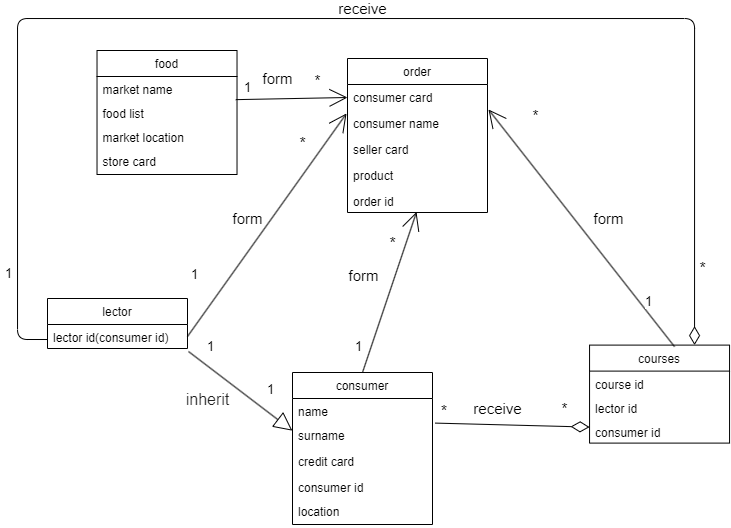

The diagram above was exported from draw.io. Its source (the exported page's mxGraphModel, read from the mxfile embedded in the PNG):
<mxGraphModel dx="1831" dy="1663" grid="1" gridSize="10" guides="1" tooltips="1" connect="1" arrows="1" fold="1" page="1" pageScale="1" pageWidth="850" pageHeight="1100" math="0" shadow="0">
  <root>
    <mxCell id="0" />
    <mxCell id="1" parent="0" />
    <mxCell id="0eG6ofpgCcPR3kmMt1Um-1" value="consumer" style="swimlane;fontStyle=0;childLayout=stackLayout;horizontal=1;startSize=26;fillColor=none;horizontalStack=0;resizeParent=1;resizeParentMax=0;resizeLast=0;collapsible=1;marginBottom=0;" vertex="1" parent="1">
      <mxGeometry x="285" y="-666" width="140" height="152" as="geometry" />
    </mxCell>
    <mxCell id="0eG6ofpgCcPR3kmMt1Um-2" value="name" style="text;strokeColor=none;fillColor=none;align=left;verticalAlign=top;spacingLeft=4;spacingRight=4;overflow=hidden;rotatable=0;points=[[0,0.5],[1,0.5]];portConstraint=eastwest;" vertex="1" parent="0eG6ofpgCcPR3kmMt1Um-1">
      <mxGeometry y="26" width="140" height="24" as="geometry" />
    </mxCell>
    <mxCell id="0eG6ofpgCcPR3kmMt1Um-3" value="surname" style="text;strokeColor=none;fillColor=none;align=left;verticalAlign=top;spacingLeft=4;spacingRight=4;overflow=hidden;rotatable=0;points=[[0,0.5],[1,0.5]];portConstraint=eastwest;" vertex="1" parent="0eG6ofpgCcPR3kmMt1Um-1">
      <mxGeometry y="50" width="140" height="26" as="geometry" />
    </mxCell>
    <mxCell id="0eG6ofpgCcPR3kmMt1Um-4" value="credit card" style="text;strokeColor=none;fillColor=none;align=left;verticalAlign=top;spacingLeft=4;spacingRight=4;overflow=hidden;rotatable=0;points=[[0,0.5],[1,0.5]];portConstraint=eastwest;" vertex="1" parent="0eG6ofpgCcPR3kmMt1Um-1">
      <mxGeometry y="76" width="140" height="26" as="geometry" />
    </mxCell>
    <mxCell id="0eG6ofpgCcPR3kmMt1Um-14" value="consumer id" style="text;strokeColor=none;fillColor=none;align=left;verticalAlign=top;spacingLeft=4;spacingRight=4;overflow=hidden;rotatable=0;points=[[0,0.5],[1,0.5]];portConstraint=eastwest;" vertex="1" parent="0eG6ofpgCcPR3kmMt1Um-1">
      <mxGeometry y="102" width="140" height="24" as="geometry" />
    </mxCell>
    <mxCell id="0eG6ofpgCcPR3kmMt1Um-47" value="location" style="text;strokeColor=none;fillColor=none;align=left;verticalAlign=top;spacingLeft=4;spacingRight=4;overflow=hidden;rotatable=0;points=[[0,0.5],[1,0.5]];portConstraint=eastwest;" vertex="1" parent="0eG6ofpgCcPR3kmMt1Um-1">
      <mxGeometry y="126" width="140" height="26" as="geometry" />
    </mxCell>
    <mxCell id="0eG6ofpgCcPR3kmMt1Um-5" value="courses" style="swimlane;fontStyle=0;childLayout=stackLayout;horizontal=1;startSize=26;fillColor=none;horizontalStack=0;resizeParent=1;resizeParentMax=0;resizeLast=0;collapsible=1;marginBottom=0;" vertex="1" parent="1">
      <mxGeometry x="582.06" y="-693.4" width="140" height="98" as="geometry" />
    </mxCell>
    <mxCell id="0eG6ofpgCcPR3kmMt1Um-43" value="course id" style="text;strokeColor=none;fillColor=none;align=left;verticalAlign=top;spacingLeft=4;spacingRight=4;overflow=hidden;rotatable=0;points=[[0,0.5],[1,0.5]];portConstraint=eastwest;" vertex="1" parent="0eG6ofpgCcPR3kmMt1Um-5">
      <mxGeometry y="26" width="140" height="24" as="geometry" />
    </mxCell>
    <mxCell id="0eG6ofpgCcPR3kmMt1Um-6" value="lector id" style="text;strokeColor=none;fillColor=none;align=left;verticalAlign=top;spacingLeft=4;spacingRight=4;overflow=hidden;rotatable=0;points=[[0,0.5],[1,0.5]];portConstraint=eastwest;" vertex="1" parent="0eG6ofpgCcPR3kmMt1Um-5">
      <mxGeometry y="50" width="140" height="24" as="geometry" />
    </mxCell>
    <mxCell id="0eG6ofpgCcPR3kmMt1Um-70" value="consumer id" style="text;strokeColor=none;fillColor=none;align=left;verticalAlign=top;spacingLeft=4;spacingRight=4;overflow=hidden;rotatable=0;points=[[0,0.5],[1,0.5]];portConstraint=eastwest;" vertex="1" parent="0eG6ofpgCcPR3kmMt1Um-5">
      <mxGeometry y="74" width="140" height="24" as="geometry" />
    </mxCell>
    <mxCell id="0eG6ofpgCcPR3kmMt1Um-9" value="" style="endArrow=diamondThin;endSize=16;endFill=0;html=1;exitX=1.019;exitY=0.023;exitDx=0;exitDy=0;exitPerimeter=0;entryX=0;entryY=-0.308;entryDx=0;entryDy=0;entryPerimeter=0;" edge="1" parent="1" source="0eG6ofpgCcPR3kmMt1Um-3">
      <mxGeometry x="0.0073" y="-8" width="160" relative="1" as="geometry">
        <mxPoint x="440.00000000000006" y="-626.4099999999997" as="sourcePoint" />
        <mxPoint x="582.06" y="-611.4080000000002" as="targetPoint" />
        <mxPoint as="offset" />
      </mxGeometry>
    </mxCell>
    <mxCell id="0eG6ofpgCcPR3kmMt1Um-12" value="&lt;font style=&quot;font-size: 16px;&quot;&gt;*&lt;/font&gt;" style="edgeLabel;resizable=0;html=1;align=right;verticalAlign=bottom;" connectable="0" vertex="1" parent="1">
      <mxGeometry x="439.999904127821" y="-615.396803834887" as="geometry" />
    </mxCell>
    <mxCell id="0eG6ofpgCcPR3kmMt1Um-13" value="&lt;font style=&quot;font-size: 15px;&quot;&gt;*&lt;/font&gt;" style="text;html=1;align=center;verticalAlign=middle;resizable=0;points=[];autosize=1;strokeColor=none;fillColor=none;fontSize=13;" vertex="1" parent="1">
      <mxGeometry x="542.06" y="-645.4" width="30" height="30" as="geometry" />
    </mxCell>
    <mxCell id="0eG6ofpgCcPR3kmMt1Um-15" value="order" style="swimlane;fontStyle=0;childLayout=stackLayout;horizontal=1;startSize=26;fillColor=none;horizontalStack=0;resizeParent=1;resizeParentMax=0;resizeLast=0;collapsible=1;marginBottom=0;" vertex="1" parent="1">
      <mxGeometry x="340" y="-980" width="140" height="154" as="geometry" />
    </mxCell>
    <mxCell id="0eG6ofpgCcPR3kmMt1Um-18" value="consumer card" style="text;strokeColor=none;fillColor=none;align=left;verticalAlign=top;spacingLeft=4;spacingRight=4;overflow=hidden;rotatable=0;points=[[0,0.5],[1,0.5]];portConstraint=eastwest;" vertex="1" parent="0eG6ofpgCcPR3kmMt1Um-15">
      <mxGeometry y="26" width="140" height="26" as="geometry" />
    </mxCell>
    <mxCell id="0eG6ofpgCcPR3kmMt1Um-17" value="consumer name" style="text;strokeColor=none;fillColor=none;align=left;verticalAlign=top;spacingLeft=4;spacingRight=4;overflow=hidden;rotatable=0;points=[[0,0.5],[1,0.5]];portConstraint=eastwest;" vertex="1" parent="0eG6ofpgCcPR3kmMt1Um-15">
      <mxGeometry y="52" width="140" height="26" as="geometry" />
    </mxCell>
    <mxCell id="0eG6ofpgCcPR3kmMt1Um-42" value="seller card" style="text;strokeColor=none;fillColor=none;align=left;verticalAlign=top;spacingLeft=4;spacingRight=4;overflow=hidden;rotatable=0;points=[[0,0.5],[1,0.5]];portConstraint=eastwest;" vertex="1" parent="0eG6ofpgCcPR3kmMt1Um-15">
      <mxGeometry y="78" width="140" height="26" as="geometry" />
    </mxCell>
    <mxCell id="0eG6ofpgCcPR3kmMt1Um-46" value="product" style="text;strokeColor=none;fillColor=none;align=left;verticalAlign=top;spacingLeft=4;spacingRight=4;overflow=hidden;rotatable=0;points=[[0,0.5],[1,0.5]];portConstraint=eastwest;" vertex="1" parent="0eG6ofpgCcPR3kmMt1Um-15">
      <mxGeometry y="104" width="140" height="26" as="geometry" />
    </mxCell>
    <mxCell id="0eG6ofpgCcPR3kmMt1Um-86" value="order id" style="text;strokeColor=none;fillColor=none;align=left;verticalAlign=top;spacingLeft=4;spacingRight=4;overflow=hidden;rotatable=0;points=[[0,0.5],[1,0.5]];portConstraint=eastwest;" vertex="1" parent="0eG6ofpgCcPR3kmMt1Um-15">
      <mxGeometry y="130" width="140" height="24" as="geometry" />
    </mxCell>
    <mxCell id="0eG6ofpgCcPR3kmMt1Um-20" value="lector" style="swimlane;fontStyle=0;childLayout=stackLayout;horizontal=1;startSize=26;fillColor=none;horizontalStack=0;resizeParent=1;resizeParentMax=0;resizeLast=0;collapsible=1;marginBottom=0;" vertex="1" parent="1">
      <mxGeometry x="40" y="-740" width="140" height="50" as="geometry" />
    </mxCell>
    <mxCell id="0eG6ofpgCcPR3kmMt1Um-69" value="lector id(сonsumer id)" style="text;strokeColor=none;fillColor=none;align=left;verticalAlign=top;spacingLeft=4;spacingRight=4;overflow=hidden;rotatable=0;points=[[0,0.5],[1,0.5]];portConstraint=eastwest;" vertex="1" parent="0eG6ofpgCcPR3kmMt1Um-20">
      <mxGeometry y="26" width="140" height="24" as="geometry" />
    </mxCell>
    <mxCell id="0eG6ofpgCcPR3kmMt1Um-31" value="" style="endArrow=block;endSize=16;endFill=0;html=1;exitX=1.007;exitY=0.115;exitDx=0;exitDy=0;exitPerimeter=0;entryX=-0.001;entryY=0.314;entryDx=0;entryDy=0;entryPerimeter=0;" edge="1" parent="1" target="0eG6ofpgCcPR3kmMt1Um-3">
      <mxGeometry x="0.0073" y="-8" width="160" relative="1" as="geometry">
        <mxPoint x="180.9799999999998" y="-687.0099999999998" as="sourcePoint" />
        <mxPoint x="281.96000000000004" y="-568.0039999999999" as="targetPoint" />
        <mxPoint as="offset" />
      </mxGeometry>
    </mxCell>
    <mxCell id="0eG6ofpgCcPR3kmMt1Um-32" value="1" style="edgeLabel;html=1;align=center;verticalAlign=middle;resizable=0;points=[];fontSize=13;" vertex="1" connectable="0" parent="0eG6ofpgCcPR3kmMt1Um-31">
      <mxGeometry x="-0.6295" y="4" relative="1" as="geometry">
        <mxPoint y="-17" as="offset" />
      </mxGeometry>
    </mxCell>
    <mxCell id="0eG6ofpgCcPR3kmMt1Um-80" value="&lt;span style=&quot;color: rgba(0, 0, 0, 0.87); font-family: Roboto, RobotoDraft, Helvetica, Arial, sans-serif; font-size: medium; text-align: left;&quot;&gt;inherit&lt;/span&gt;" style="edgeLabel;html=1;align=center;verticalAlign=middle;resizable=0;points=[];fontSize=15;" vertex="1" connectable="0" parent="0eG6ofpgCcPR3kmMt1Um-31">
      <mxGeometry x="-0.1659" y="1" relative="1" as="geometry">
        <mxPoint x="-25" y="15" as="offset" />
      </mxGeometry>
    </mxCell>
    <mxCell id="0eG6ofpgCcPR3kmMt1Um-35" value="1" style="edgeLabel;html=1;align=center;verticalAlign=middle;resizable=0;points=[];fontSize=13;" vertex="1" connectable="0" parent="1">
      <mxGeometry x="220.00257576726878" y="-699.9964572861678" as="geometry">
        <mxPoint x="43" y="51" as="offset" />
      </mxGeometry>
    </mxCell>
    <mxCell id="0eG6ofpgCcPR3kmMt1Um-38" value="&lt;font style=&quot;font-size: 15px;&quot;&gt;form&lt;/font&gt;" style="endArrow=open;endSize=16;endFill=0;html=1;exitX=1;exitY=0.5;exitDx=0;exitDy=0;entryX=-0.007;entryY=0.115;entryDx=0;entryDy=0;entryPerimeter=0;" edge="1" parent="1" target="0eG6ofpgCcPR3kmMt1Um-17">
      <mxGeometry x="-0.0441" y="20" width="160" relative="1" as="geometry">
        <mxPoint x="180" y="-702" as="sourcePoint" />
        <mxPoint x="275.94000000000005" y="-585.0079999999998" as="targetPoint" />
        <mxPoint as="offset" />
      </mxGeometry>
    </mxCell>
    <mxCell id="0eG6ofpgCcPR3kmMt1Um-39" value="1" style="edgeLabel;html=1;align=center;verticalAlign=middle;resizable=0;points=[];fontSize=13;" vertex="1" connectable="0" parent="0eG6ofpgCcPR3kmMt1Um-38">
      <mxGeometry x="-0.6295" y="4" relative="1" as="geometry">
        <mxPoint x="-20" y="-18" as="offset" />
      </mxGeometry>
    </mxCell>
    <mxCell id="0eG6ofpgCcPR3kmMt1Um-41" value="&lt;font style=&quot;font-size: 16px;&quot;&gt;*&lt;/font&gt;" style="text;html=1;align=center;verticalAlign=middle;resizable=0;points=[];autosize=1;strokeColor=none;fillColor=none;fontSize=13;" vertex="1" parent="1">
      <mxGeometry x="280" y="-910" width="30" height="30" as="geometry" />
    </mxCell>
    <mxCell id="0eG6ofpgCcPR3kmMt1Um-44" value="" style="endArrow=open;endSize=16;endFill=0;html=1;exitX=0.607;exitY=0.016;exitDx=0;exitDy=0;entryX=1.007;entryY=-0.038;entryDx=0;entryDy=0;entryPerimeter=0;exitPerimeter=0;" edge="1" parent="1" source="0eG6ofpgCcPR3kmMt1Um-5" target="0eG6ofpgCcPR3kmMt1Um-17">
      <mxGeometry x="0.0073" y="-8" width="160" relative="1" as="geometry">
        <mxPoint x="190" y="-692" as="sourcePoint" />
        <mxPoint x="379.02" y="-765.0100000000002" as="targetPoint" />
        <mxPoint as="offset" />
      </mxGeometry>
    </mxCell>
    <mxCell id="0eG6ofpgCcPR3kmMt1Um-45" value="1" style="edgeLabel;html=1;align=center;verticalAlign=middle;resizable=0;points=[];fontSize=13;" vertex="1" connectable="0" parent="0eG6ofpgCcPR3kmMt1Um-44">
      <mxGeometry x="-0.6295" y="4" relative="1" as="geometry">
        <mxPoint x="11" y="-4" as="offset" />
      </mxGeometry>
    </mxCell>
    <mxCell id="0eG6ofpgCcPR3kmMt1Um-78" value="form" style="edgeLabel;html=1;align=center;verticalAlign=middle;resizable=0;points=[];fontSize=15;" vertex="1" connectable="0" parent="0eG6ofpgCcPR3kmMt1Um-44">
      <mxGeometry x="-0.0518" y="-2" relative="1" as="geometry">
        <mxPoint x="20" y="-15" as="offset" />
      </mxGeometry>
    </mxCell>
    <mxCell id="0eG6ofpgCcPR3kmMt1Um-49" value="" style="endArrow=open;endSize=16;endFill=0;html=1;exitX=0.5;exitY=0;exitDx=0;exitDy=0;entryX=0.493;entryY=0.981;entryDx=0;entryDy=0;entryPerimeter=0;" edge="1" parent="1" source="0eG6ofpgCcPR3kmMt1Um-1" target="0eG6ofpgCcPR3kmMt1Um-86">
      <mxGeometry x="0.0073" y="-8" width="160" relative="1" as="geometry">
        <mxPoint x="190.98000000000002" y="-677.0100000000002" as="sourcePoint" />
        <mxPoint x="417.27999999999975" y="-824.3899999999999" as="targetPoint" />
        <mxPoint as="offset" />
      </mxGeometry>
    </mxCell>
    <mxCell id="0eG6ofpgCcPR3kmMt1Um-50" value="1" style="edgeLabel;html=1;align=center;verticalAlign=middle;resizable=0;points=[];fontSize=13;" vertex="1" connectable="0" parent="0eG6ofpgCcPR3kmMt1Um-49">
      <mxGeometry x="-0.6295" y="4" relative="1" as="geometry">
        <mxPoint x="-10" y="4" as="offset" />
      </mxGeometry>
    </mxCell>
    <mxCell id="0eG6ofpgCcPR3kmMt1Um-51" value="&lt;font style=&quot;font-size: 16px;&quot;&gt;*&lt;/font&gt;" style="text;html=1;align=center;verticalAlign=middle;resizable=0;points=[];autosize=1;strokeColor=none;fillColor=none;fontSize=13;" vertex="1" parent="1">
      <mxGeometry x="370" y="-810" width="30" height="30" as="geometry" />
    </mxCell>
    <mxCell id="0eG6ofpgCcPR3kmMt1Um-52" value="" style="endArrow=none;html=1;startSize=16;startArrow=diamondThin;startFill=0;exitX=0.75;exitY=0;exitDx=0;exitDy=0;edgeStyle=orthogonalEdgeStyle;entryX=0;entryY=0.5;entryDx=0;entryDy=0;" edge="1" parent="1" source="0eG6ofpgCcPR3kmMt1Um-5">
      <mxGeometry relative="1" as="geometry">
        <mxPoint x="50.42000000000007" y="-880" as="sourcePoint" />
        <mxPoint x="40" y="-698.99" as="targetPoint" />
        <Array as="points">
          <mxPoint x="687" y="-1020" />
          <mxPoint x="10" y="-1020" />
          <mxPoint x="10" y="-699" />
        </Array>
      </mxGeometry>
    </mxCell>
    <mxCell id="0eG6ofpgCcPR3kmMt1Um-77" value="receive" style="edgeLabel;html=1;align=center;verticalAlign=middle;resizable=0;points=[];fontSize=15;" vertex="1" connectable="0" parent="0eG6ofpgCcPR3kmMt1Um-52">
      <mxGeometry x="0.0801" y="-2" relative="1" as="geometry">
        <mxPoint x="73" y="-8" as="offset" />
      </mxGeometry>
    </mxCell>
    <mxCell id="0eG6ofpgCcPR3kmMt1Um-56" value="1" style="edgeLabel;html=1;align=center;verticalAlign=middle;resizable=0;points=[];fontSize=13;" vertex="1" connectable="0" parent="1">
      <mxGeometry x="180.00267885163194" y="-709.9967366783748" as="geometry">
        <mxPoint x="-179" y="-55" as="offset" />
      </mxGeometry>
    </mxCell>
    <mxCell id="0eG6ofpgCcPR3kmMt1Um-57" value="&lt;font style=&quot;font-size: 16px;&quot;&gt;*&lt;/font&gt;" style="edgeLabel;html=1;align=center;verticalAlign=middle;resizable=0;points=[];fontSize=13;" vertex="1" connectable="0" parent="1">
      <mxGeometry x="180.00267885163194" y="-809.9967366783748" as="geometry">
        <mxPoint x="515" y="40" as="offset" />
      </mxGeometry>
    </mxCell>
    <mxCell id="0eG6ofpgCcPR3kmMt1Um-58" value="&lt;font style=&quot;font-size: 15px;&quot;&gt;*&lt;/font&gt;" style="edgeLabel;html=1;align=center;verticalAlign=middle;resizable=0;points=[];fontSize=13;" vertex="1" connectable="0" parent="1">
      <mxGeometry x="675.4736868084638" y="-725.6604426992375" as="geometry">
        <mxPoint x="-148" y="-198" as="offset" />
      </mxGeometry>
    </mxCell>
    <mxCell id="0eG6ofpgCcPR3kmMt1Um-59" value="food" style="swimlane;fontStyle=0;childLayout=stackLayout;horizontal=1;startSize=26;fillColor=none;horizontalStack=0;resizeParent=1;resizeParentMax=0;resizeLast=0;collapsible=1;marginBottom=0;" vertex="1" parent="1">
      <mxGeometry x="89.51999999999998" y="-988" width="140" height="124" as="geometry" />
    </mxCell>
    <mxCell id="0eG6ofpgCcPR3kmMt1Um-60" value="market name" style="text;strokeColor=none;fillColor=none;align=left;verticalAlign=top;spacingLeft=4;spacingRight=4;overflow=hidden;rotatable=0;points=[[0,0.5],[1,0.5]];portConstraint=eastwest;" vertex="1" parent="0eG6ofpgCcPR3kmMt1Um-59">
      <mxGeometry y="26" width="140" height="24" as="geometry" />
    </mxCell>
    <mxCell id="0eG6ofpgCcPR3kmMt1Um-61" value="food list" style="text;strokeColor=none;fillColor=none;align=left;verticalAlign=top;spacingLeft=4;spacingRight=4;overflow=hidden;rotatable=0;points=[[0,0.5],[1,0.5]];portConstraint=eastwest;" vertex="1" parent="0eG6ofpgCcPR3kmMt1Um-59">
      <mxGeometry y="50" width="140" height="24" as="geometry" />
    </mxCell>
    <mxCell id="0eG6ofpgCcPR3kmMt1Um-67" value="market location" style="text;strokeColor=none;fillColor=none;align=left;verticalAlign=top;spacingLeft=4;spacingRight=4;overflow=hidden;rotatable=0;points=[[0,0.5],[1,0.5]];portConstraint=eastwest;" vertex="1" parent="0eG6ofpgCcPR3kmMt1Um-59">
      <mxGeometry y="74" width="140" height="24" as="geometry" />
    </mxCell>
    <mxCell id="0eG6ofpgCcPR3kmMt1Um-83" value="store card" style="text;strokeColor=none;fillColor=none;align=left;verticalAlign=top;spacingLeft=4;spacingRight=4;overflow=hidden;rotatable=0;points=[[0,0.5],[1,0.5]];portConstraint=eastwest;" vertex="1" parent="0eG6ofpgCcPR3kmMt1Um-59">
      <mxGeometry y="98" width="140" height="26" as="geometry" />
    </mxCell>
    <mxCell id="0eG6ofpgCcPR3kmMt1Um-63" value="" style="endArrow=open;endSize=16;endFill=0;html=1;exitX=0.991;exitY=-0.036;exitDx=0;exitDy=0;entryX=0;entryY=0.5;entryDx=0;entryDy=0;exitPerimeter=0;" edge="1" parent="1" source="0eG6ofpgCcPR3kmMt1Um-61" target="0eG6ofpgCcPR3kmMt1Um-18">
      <mxGeometry x="0.0073" y="-8" width="160" relative="1" as="geometry">
        <mxPoint x="190" y="-692" as="sourcePoint" />
        <mxPoint x="349.02" y="-915.0099999999998" as="targetPoint" />
        <mxPoint as="offset" />
      </mxGeometry>
    </mxCell>
    <mxCell id="0eG6ofpgCcPR3kmMt1Um-64" value="1" style="edgeLabel;html=1;align=center;verticalAlign=middle;resizable=0;points=[];fontSize=13;" vertex="1" connectable="0" parent="0eG6ofpgCcPR3kmMt1Um-63">
      <mxGeometry x="-0.6295" y="4" relative="1" as="geometry">
        <mxPoint x="-9" y="-8" as="offset" />
      </mxGeometry>
    </mxCell>
    <mxCell id="0eG6ofpgCcPR3kmMt1Um-65" value="*" style="edgeLabel;html=1;align=center;verticalAlign=middle;resizable=0;points=[];fontSize=15;" vertex="1" connectable="0" parent="1">
      <mxGeometry x="249.86942681178198" y="-941.2586965359599" as="geometry">
        <mxPoint x="60" y="-17" as="offset" />
      </mxGeometry>
    </mxCell>
    <mxCell id="0eG6ofpgCcPR3kmMt1Um-79" value="receive" style="edgeLabel;html=1;align=center;verticalAlign=middle;resizable=0;points=[];fontSize=15;" vertex="1" connectable="0" parent="1">
      <mxGeometry x="489.99527006112976" y="-630.4038978309959" as="geometry" />
    </mxCell>
    <mxCell id="0eG6ofpgCcPR3kmMt1Um-81" value="form" style="edgeLabel;html=1;align=center;verticalAlign=middle;resizable=0;points=[];fontSize=15;" vertex="1" connectable="0" parent="1">
      <mxGeometry x="359.99527006112976" y="-760.0038978309959" as="geometry">
        <mxPoint x="-4" y="-3" as="offset" />
      </mxGeometry>
    </mxCell>
    <mxCell id="0eG6ofpgCcPR3kmMt1Um-82" value="form" style="edgeLabel;html=1;align=center;verticalAlign=middle;resizable=0;points=[];fontSize=15;" vertex="1" connectable="0" parent="1">
      <mxGeometry x="269.99527006112976" y="-960.0038978309959" as="geometry" />
    </mxCell>
  </root>
</mxGraphModel>